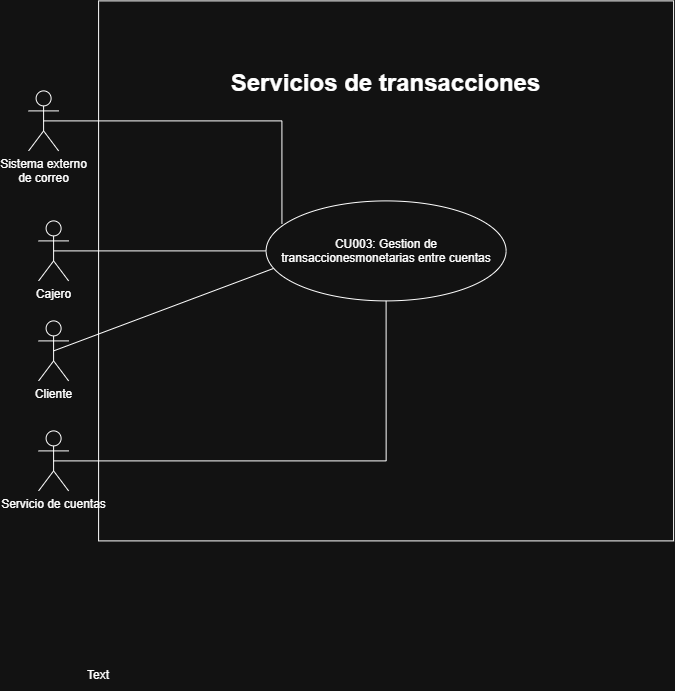

The diagram above was exported from draw.io. Its source (the exported page's mxGraphModel, read from the mxfile embedded in the PNG):
<mxGraphModel dx="1186" dy="632" grid="1" gridSize="10" guides="1" tooltips="1" connect="1" arrows="1" fold="1" page="1" pageScale="1" pageWidth="827" pageHeight="1169" math="0" shadow="0">
  <root>
    <mxCell id="0" />
    <mxCell id="1" parent="0" />
    <mxCell id="ur9wuP6xPjeaa-zQOY6z-4" parent="1" style="rounded=0;whiteSpace=wrap;html=1;" value="&lt;h1&gt;Servicios de transacciones&lt;/h1&gt;&lt;div&gt;&lt;br&gt;&lt;/div&gt;&lt;div&gt;&lt;br&gt;&lt;/div&gt;&lt;div&gt;&lt;br&gt;&lt;/div&gt;&lt;div&gt;&lt;br&gt;&lt;/div&gt;&lt;div&gt;&lt;br&gt;&lt;/div&gt;&lt;div&gt;&lt;br&gt;&lt;/div&gt;&lt;div&gt;&lt;br&gt;&lt;/div&gt;&lt;div&gt;&lt;br&gt;&lt;/div&gt;&lt;div&gt;&lt;br&gt;&lt;/div&gt;&lt;div&gt;&lt;br&gt;&lt;/div&gt;&lt;div&gt;&lt;br&gt;&lt;/div&gt;&lt;div&gt;&lt;br&gt;&lt;/div&gt;&lt;div&gt;&lt;br&gt;&lt;/div&gt;&lt;div&gt;&lt;br&gt;&lt;/div&gt;&lt;div&gt;&lt;br&gt;&lt;/div&gt;&lt;div&gt;&lt;br&gt;&lt;/div&gt;&lt;div&gt;&lt;br&gt;&lt;/div&gt;&lt;div&gt;&lt;br&gt;&lt;/div&gt;&lt;div&gt;&lt;br&gt;&lt;/div&gt;&lt;div&gt;&lt;br&gt;&lt;/div&gt;&lt;div&gt;&lt;br&gt;&lt;/div&gt;&lt;div&gt;&lt;br&gt;&lt;/div&gt;&lt;div&gt;&lt;br&gt;&lt;/div&gt;&lt;div&gt;&lt;br&gt;&lt;/div&gt;&lt;div&gt;&lt;br&gt;&lt;/div&gt;&lt;div&gt;&lt;br&gt;&lt;/div&gt;" vertex="1">
      <mxGeometry height="540" width="575" x="190" y="450" as="geometry" />
    </mxCell>
    <mxCell id="ur9wuP6xPjeaa-zQOY6z-71" edge="1" parent="1" source="ur9wuP6xPjeaa-zQOY6z-1" style="edgeStyle=none;rounded=0;orthogonalLoop=1;jettySize=auto;html=1;exitX=0.5;exitY=0.5;exitDx=0;exitDy=0;exitPerimeter=0;endArrow=none;endFill=0;entryX=0.046;entryY=0.662;entryDx=0;entryDy=0;entryPerimeter=0;" target="V8AVgUT2dRTqnr2qC_UR-1">
      <mxGeometry relative="1" as="geometry">
        <mxPoint x="310.237847095741" y="887.1712790177835" as="targetPoint" />
      </mxGeometry>
    </mxCell>
    <mxCell id="ur9wuP6xPjeaa-zQOY6z-1" parent="1" style="shape=umlActor;verticalLabelPosition=bottom;verticalAlign=top;html=1;outlineConnect=0;" value="Cliente" vertex="1">
      <mxGeometry height="60" width="30" x="130" y="770" as="geometry" />
    </mxCell>
    <mxCell id="V8AVgUT2dRTqnr2qC_UR-2" edge="1" parent="1" source="ur9wuP6xPjeaa-zQOY6z-2" style="edgeStyle=orthogonalEdgeStyle;rounded=0;orthogonalLoop=1;jettySize=auto;html=1;exitX=0.5;exitY=0.5;exitDx=0;exitDy=0;exitPerimeter=0;endArrow=none;endFill=0;" target="V8AVgUT2dRTqnr2qC_UR-1">
      <mxGeometry relative="1" as="geometry" />
    </mxCell>
    <mxCell id="ur9wuP6xPjeaa-zQOY6z-2" parent="1" style="shape=umlActor;verticalLabelPosition=bottom;verticalAlign=top;html=1;outlineConnect=0;" value="Cajero" vertex="1">
      <mxGeometry height="60" width="30" x="130" y="670" as="geometry" />
    </mxCell>
    <mxCell id="ur9wuP6xPjeaa-zQOY6z-80" parent="1" style="text;html=1;whiteSpace=wrap;strokeColor=none;fillColor=none;align=center;verticalAlign=middle;rounded=0;" value="Text" vertex="1">
      <mxGeometry height="30" width="60" x="160" y="1110" as="geometry" />
    </mxCell>
    <mxCell id="V8AVgUT2dRTqnr2qC_UR-1" parent="1" style="ellipse;whiteSpace=wrap;html=1;shapeInside=1;" value="CU003: Gestion de transaccionesmonetarias entre cuentas" vertex="1">
      <mxGeometry height="100" width="240" x="357.5" y="650" as="geometry" />
    </mxCell>
    <mxCell id="V8AVgUT2dRTqnr2qC_UR-3" parent="1" style="shape=umlActor;verticalLabelPosition=bottom;verticalAlign=top;html=1;outlineConnect=0;" value="Sistema externo &lt;br&gt;de correo" vertex="1">
      <mxGeometry height="60" width="30" x="120" y="540" as="geometry" />
    </mxCell>
    <mxCell id="V8AVgUT2dRTqnr2qC_UR-4" edge="1" parent="1" source="V8AVgUT2dRTqnr2qC_UR-3" style="edgeStyle=orthogonalEdgeStyle;rounded=0;orthogonalLoop=1;jettySize=auto;html=1;exitX=0.5;exitY=0.5;exitDx=0;exitDy=0;exitPerimeter=0;entryX=0.066;entryY=0.227;entryDx=0;entryDy=0;entryPerimeter=0;endArrow=none;endFill=0;" target="V8AVgUT2dRTqnr2qC_UR-1">
      <mxGeometry relative="1" as="geometry" />
    </mxCell>
    <mxCell id="V8AVgUT2dRTqnr2qC_UR-6" edge="1" parent="1" source="V8AVgUT2dRTqnr2qC_UR-5" style="edgeStyle=orthogonalEdgeStyle;rounded=0;orthogonalLoop=1;jettySize=auto;html=1;exitX=0.5;exitY=0.5;exitDx=0;exitDy=0;exitPerimeter=0;endArrow=none;endFill=0;" target="V8AVgUT2dRTqnr2qC_UR-1">
      <mxGeometry relative="1" as="geometry" />
    </mxCell>
    <mxCell id="V8AVgUT2dRTqnr2qC_UR-5" parent="1" style="shape=umlActor;verticalLabelPosition=bottom;verticalAlign=top;html=1;outlineConnect=0;" value="Servicio de cuentas" vertex="1">
      <mxGeometry height="60" width="30" x="130" y="880" as="geometry" />
    </mxCell>
  </root>
</mxGraphModel>